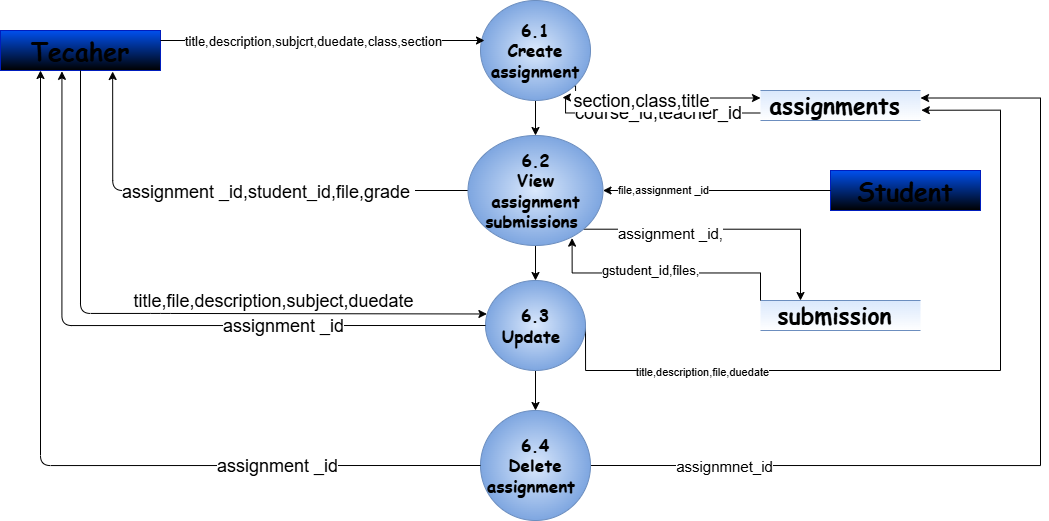

The diagram above was exported from draw.io. Its source (the exported page's mxGraphModel, read from the mxfile embedded in the PNG):
<mxGraphModel dx="1212" dy="736" grid="1" gridSize="10" guides="1" tooltips="1" connect="1" arrows="1" fold="1" page="1" pageScale="1" pageWidth="827" pageHeight="1169" math="0" shadow="0">
  <root>
    <mxCell id="0" />
    <mxCell id="1" parent="0" />
    <mxCell id="iWcqD11iwg7NvoIQjI-b-3" parent="1" style="rounded=0;whiteSpace=wrap;html=1;fillColor=#0050ef;strokeColor=#001DBC;fontColor=#000000;gradientColor=default;fontStyle=1;fontFamily=Comic Sans MS;" value="&lt;span&gt;&lt;font style=&quot;font-size: 25px;&quot;&gt;Student&lt;/font&gt;&lt;/span&gt;" vertex="1">
      <mxGeometry height="40" width="150" x="1130" y="510" as="geometry" />
    </mxCell>
    <mxCell id="iWcqD11iwg7NvoIQjI-b-4" edge="1" parent="1" source="iWcqD11iwg7NvoIQjI-b-6" style="edgeStyle=orthogonalEdgeStyle;rounded=0;orthogonalLoop=1;jettySize=auto;html=1;exitX=0;exitY=0.75;exitDx=0;exitDy=0;entryX=0.745;entryY=0.971;entryDx=0;entryDy=0;entryPerimeter=0;" target="iWcqD11iwg7NvoIQjI-b-10">
      <mxGeometry relative="1" as="geometry">
        <Array as="points">
          <mxPoint x="865" y="453" />
        </Array>
      </mxGeometry>
    </mxCell>
    <mxCell id="iWcqD11iwg7NvoIQjI-b-5" connectable="0" parent="iWcqD11iwg7NvoIQjI-b-4" style="edgeLabel;html=1;align=center;verticalAlign=middle;resizable=0;points=[];fontSize=18;" value="course_id,teacher_id" vertex="1">
      <mxGeometry relative="1" x="-0.0414" as="geometry">
        <mxPoint as="offset" />
      </mxGeometry>
    </mxCell>
    <mxCell id="iWcqD11iwg7NvoIQjI-b-6" parent="1" style="shape=partialRectangle;whiteSpace=wrap;html=1;left=0;right=0;fillColor=#dae8fc;strokeColor=#6c8ebf;gradientColor=#FFFFFF;fontColor=#000000;fontFamily=Comic Sans MS;" value="&lt;span style=&quot;font-size: 23px;&quot;&gt;&lt;b&gt;assignments&amp;nbsp;&lt;/b&gt;&lt;/span&gt;" vertex="1">
      <mxGeometry height="30" width="160" x="1060" y="430" as="geometry" />
    </mxCell>
    <mxCell id="iWcqD11iwg7NvoIQjI-b-7" edge="1" parent="1" source="iWcqD11iwg7NvoIQjI-b-10" style="edgeStyle=orthogonalEdgeStyle;rounded=0;orthogonalLoop=1;jettySize=auto;html=1;exitX=1;exitY=1;exitDx=0;exitDy=0;entryX=0;entryY=0.25;entryDx=0;entryDy=0;" target="iWcqD11iwg7NvoIQjI-b-6">
      <mxGeometry relative="1" as="geometry">
        <Array as="points">
          <mxPoint x="875" y="437" />
        </Array>
      </mxGeometry>
    </mxCell>
    <mxCell id="iWcqD11iwg7NvoIQjI-b-8" connectable="0" parent="iWcqD11iwg7NvoIQjI-b-7" style="edgeLabel;html=1;align=center;verticalAlign=middle;resizable=0;points=[];fontSize=18;" value="section,class,title" vertex="1">
      <mxGeometry relative="1" x="-0.3518" y="1" as="geometry">
        <mxPoint x="14" y="4" as="offset" />
      </mxGeometry>
    </mxCell>
    <mxCell id="iWcqD11iwg7NvoIQjI-b-9" edge="1" parent="1" source="iWcqD11iwg7NvoIQjI-b-10" style="edgeStyle=orthogonalEdgeStyle;rounded=0;orthogonalLoop=1;jettySize=auto;html=1;exitX=0.5;exitY=1;exitDx=0;exitDy=0;entryX=0.5;entryY=0;entryDx=0;entryDy=0;" target="iWcqD11iwg7NvoIQjI-b-29">
      <mxGeometry relative="1" as="geometry" />
    </mxCell>
    <mxCell id="iWcqD11iwg7NvoIQjI-b-10" parent="1" style="ellipse;whiteSpace=wrap;html=1;fillColor=#dae8fc;strokeColor=#6c8ebf;gradientDirection=radial;fontStyle=1;fontFamily=Comic Sans MS;fontSize=17;gradientColor=#7ea6e0;fontColor=#000000;" value="6.1&lt;br&gt;&lt;div&gt;Create&lt;/div&gt;&lt;div&gt;assignment&lt;/div&gt;" vertex="1">
      <mxGeometry height="100" width="110" x="780" y="340" as="geometry" />
    </mxCell>
    <mxCell id="iWcqD11iwg7NvoIQjI-b-14" parent="1" style="rounded=0;whiteSpace=wrap;html=1;fillColor=#0050ef;strokeColor=#001DBC;fontColor=#000000;gradientColor=default;fontStyle=1;fontFamily=Comic Sans MS;" value="&lt;span&gt;&lt;font style=&quot;font-size: 25px;&quot;&gt;Tecaher&lt;/font&gt;&lt;/span&gt;" vertex="1">
      <mxGeometry height="40" width="160" x="300" y="370" as="geometry" />
    </mxCell>
    <mxCell id="iWcqD11iwg7NvoIQjI-b-15" edge="1" parent="1" source="iWcqD11iwg7NvoIQjI-b-14" style="edgeStyle=orthogonalEdgeStyle;rounded=0;orthogonalLoop=1;jettySize=auto;html=1;exitX=1;exitY=0.25;exitDx=0;exitDy=0;">
      <mxGeometry relative="1" as="geometry">
        <Array as="points">
          <mxPoint x="784" y="380" />
        </Array>
        <mxPoint x="784" y="380" as="targetPoint" />
      </mxGeometry>
    </mxCell>
    <mxCell id="iWcqD11iwg7NvoIQjI-b-16" connectable="0" parent="iWcqD11iwg7NvoIQjI-b-15" style="edgeLabel;html=1;align=center;verticalAlign=middle;resizable=0;points=[];fontSize=13;" value="title,description,subjcrt,duedate,class,section" vertex="1">
      <mxGeometry relative="1" x="-0.2545" as="geometry">
        <mxPoint x="31" as="offset" />
      </mxGeometry>
    </mxCell>
    <mxCell id="iWcqD11iwg7NvoIQjI-b-21" edge="1" parent="1" source="iWcqD11iwg7NvoIQjI-b-3" style="edgeStyle=orthogonalEdgeStyle;rounded=0;orthogonalLoop=1;jettySize=auto;html=1;exitX=0.5;exitY=1;exitDx=0;exitDy=0;" target="iWcqD11iwg7NvoIQjI-b-3">
      <mxGeometry relative="1" as="geometry" />
    </mxCell>
    <mxCell id="iWcqD11iwg7NvoIQjI-b-22" edge="1" parent="1" source="iWcqD11iwg7NvoIQjI-b-29" style="edgeStyle=orthogonalEdgeStyle;rounded=0;orthogonalLoop=1;jettySize=auto;html=1;exitX=0.5;exitY=1;exitDx=0;exitDy=0;entryX=0.5;entryY=0;entryDx=0;entryDy=0;" target="iWcqD11iwg7NvoIQjI-b-33">
      <mxGeometry relative="1" as="geometry" />
    </mxCell>
    <mxCell id="iWcqD11iwg7NvoIQjI-b-23" edge="1" parent="1" source="iWcqD11iwg7NvoIQjI-b-29" style="edgeStyle=orthogonalEdgeStyle;rounded=1;orthogonalLoop=1;jettySize=auto;html=1;exitX=0;exitY=0.5;exitDx=0;exitDy=0;entryX=0.701;entryY=1.025;entryDx=0;entryDy=0;curved=0;entryPerimeter=0;" target="iWcqD11iwg7NvoIQjI-b-14">
      <mxGeometry relative="1" as="geometry" />
    </mxCell>
    <mxCell id="2r9kZFy8rgnfLVmQYXu3-2" connectable="0" parent="iWcqD11iwg7NvoIQjI-b-23" style="edgeLabel;html=1;align=center;verticalAlign=middle;resizable=0;points=[];fontSize=18;" value="assignment _id,student_id,file,grade&amp;nbsp;" vertex="1">
      <mxGeometry relative="1" x="-0.155" y="1" as="geometry">
        <mxPoint as="offset" />
      </mxGeometry>
    </mxCell>
    <mxCell id="2r9kZFy8rgnfLVmQYXu3-7" edge="1" parent="1" source="iWcqD11iwg7NvoIQjI-b-29" style="edgeStyle=orthogonalEdgeStyle;rounded=0;orthogonalLoop=1;jettySize=auto;html=1;exitX=1;exitY=1;exitDx=0;exitDy=0;entryX=0.25;entryY=0;entryDx=0;entryDy=0;" target="2r9kZFy8rgnfLVmQYXu3-6">
      <mxGeometry relative="1" as="geometry" />
    </mxCell>
    <mxCell id="2r9kZFy8rgnfLVmQYXu3-8" connectable="0" parent="2r9kZFy8rgnfLVmQYXu3-7" style="edgeLabel;html=1;align=center;verticalAlign=middle;resizable=0;points=[];fontSize=15;" value="assignment _id," vertex="1">
      <mxGeometry relative="1" x="-0.665" y="-4" as="geometry">
        <mxPoint x="38" as="offset" />
      </mxGeometry>
    </mxCell>
    <mxCell id="2r9kZFy8rgnfLVmQYXu3-15" edge="1" parent="1" source="iWcqD11iwg7NvoIQjI-b-3" style="edgeStyle=orthogonalEdgeStyle;rounded=0;orthogonalLoop=1;jettySize=auto;html=1;exitX=0;exitY=0.5;exitDx=0;exitDy=0;entryX=1;entryY=0.5;entryDx=0;entryDy=0;" target="iWcqD11iwg7NvoIQjI-b-29">
      <mxGeometry relative="1" as="geometry" />
    </mxCell>
    <mxCell id="2r9kZFy8rgnfLVmQYXu3-17" connectable="0" parent="2r9kZFy8rgnfLVmQYXu3-15" style="edgeLabel;html=1;align=center;verticalAlign=middle;resizable=0;points=[];" value="file,assignment _id" vertex="1">
      <mxGeometry relative="1" x="0.474" y="-1" as="geometry">
        <mxPoint x="1" as="offset" />
      </mxGeometry>
    </mxCell>
    <mxCell id="iWcqD11iwg7NvoIQjI-b-29" parent="1" style="ellipse;whiteSpace=wrap;html=1;fillColor=#dae8fc;strokeColor=#6c8ebf;gradientDirection=radial;fontStyle=1;fontFamily=Comic Sans MS;fontSize=17;gradientColor=#7ea6e0;fontColor=#000000;" value="6.2&lt;div&gt;View assignment submissions&amp;nbsp;&lt;/div&gt;" vertex="1">
      <mxGeometry height="110" width="135" x="767.5" y="475" as="geometry" />
    </mxCell>
    <mxCell id="iWcqD11iwg7NvoIQjI-b-30" edge="1" parent="1" source="iWcqD11iwg7NvoIQjI-b-33" style="edgeStyle=orthogonalEdgeStyle;rounded=0;orthogonalLoop=1;jettySize=auto;html=1;exitX=0.5;exitY=1;exitDx=0;exitDy=0;entryX=0.5;entryY=0;entryDx=0;entryDy=0;" target="iWcqD11iwg7NvoIQjI-b-38">
      <mxGeometry relative="1" as="geometry" />
    </mxCell>
    <mxCell id="2r9kZFy8rgnfLVmQYXu3-11" edge="1" parent="1" source="iWcqD11iwg7NvoIQjI-b-33" style="edgeStyle=orthogonalEdgeStyle;rounded=0;orthogonalLoop=1;jettySize=auto;html=1;exitX=1;exitY=0.5;exitDx=0;exitDy=0;entryX=1.005;entryY=0.658;entryDx=0;entryDy=0;entryPerimeter=0;" target="iWcqD11iwg7NvoIQjI-b-6">
      <mxGeometry relative="1" as="geometry">
        <Array as="points">
          <mxPoint x="885" y="710" />
          <mxPoint x="1300" y="710" />
          <mxPoint x="1300" y="450" />
        </Array>
        <mxPoint x="1230" y="460" as="targetPoint" />
      </mxGeometry>
    </mxCell>
    <mxCell id="2r9kZFy8rgnfLVmQYXu3-12" connectable="0" parent="2r9kZFy8rgnfLVmQYXu3-11" style="edgeLabel;html=1;align=center;verticalAlign=middle;resizable=0;points=[];" value="title,description,file,duedate" vertex="1">
      <mxGeometry relative="1" x="-0.5962" y="-1" as="geometry">
        <mxPoint as="offset" />
      </mxGeometry>
    </mxCell>
    <mxCell id="iWcqD11iwg7NvoIQjI-b-33" parent="1" style="ellipse;whiteSpace=wrap;html=1;fillColor=#dae8fc;strokeColor=#6c8ebf;gradientDirection=radial;fontStyle=1;fontFamily=Comic Sans MS;fontSize=17;gradientColor=#7ea6e0;fontColor=#000000;" value="&lt;font color=&quot;#000000&quot;&gt;6.3&lt;/font&gt;&lt;div&gt;&lt;span style=&quot;color: rgb(0, 0, 0); background-color: transparent;&quot;&gt;Update&amp;nbsp;&lt;/span&gt;&lt;/div&gt;" vertex="1">
      <mxGeometry height="90" width="100" x="785" y="620" as="geometry" />
    </mxCell>
    <mxCell id="2r9kZFy8rgnfLVmQYXu3-13" edge="1" parent="1" source="iWcqD11iwg7NvoIQjI-b-38" style="edgeStyle=orthogonalEdgeStyle;rounded=0;orthogonalLoop=1;jettySize=auto;html=1;exitX=1;exitY=0.5;exitDx=0;exitDy=0;entryX=1;entryY=0.25;entryDx=0;entryDy=0;" target="iWcqD11iwg7NvoIQjI-b-6">
      <mxGeometry relative="1" as="geometry">
        <Array as="points">
          <mxPoint x="1340" y="805" />
          <mxPoint x="1340" y="438" />
        </Array>
      </mxGeometry>
    </mxCell>
    <mxCell id="2r9kZFy8rgnfLVmQYXu3-14" connectable="0" parent="2r9kZFy8rgnfLVmQYXu3-13" style="edgeLabel;html=1;align=center;verticalAlign=middle;resizable=0;points=[];" value="&lt;font style=&quot;font-size: 15px;&quot;&gt;assignmnet_id&lt;/font&gt;" vertex="1">
      <mxGeometry relative="1" x="-0.7169" as="geometry">
        <mxPoint as="offset" />
      </mxGeometry>
    </mxCell>
    <mxCell id="iWcqD11iwg7NvoIQjI-b-38" parent="1" style="ellipse;whiteSpace=wrap;html=1;fillColor=#dae8fc;strokeColor=#6c8ebf;gradientDirection=radial;fontStyle=1;fontFamily=Comic Sans MS;fontSize=17;gradientColor=#7ea6e0;fontColor=#000000;" value="&lt;font style=&quot;color: rgb(0, 0, 0);&quot;&gt;6.4&lt;/font&gt;&lt;div&gt;&lt;span style=&quot;color: rgb(0, 0, 0); background-color: transparent;&quot;&gt;Delete assignment&amp;nbsp;&lt;/span&gt;&lt;/div&gt;" vertex="1">
      <mxGeometry height="110" width="110" x="780" y="750" as="geometry" />
    </mxCell>
    <mxCell id="iWcqD11iwg7NvoIQjI-b-44" edge="1" parent="1" source="iWcqD11iwg7NvoIQjI-b-14" style="edgeStyle=orthogonalEdgeStyle;rounded=1;orthogonalLoop=1;jettySize=auto;html=1;exitX=0.5;exitY=1;exitDx=0;exitDy=0;entryX=0.014;entryY=0.372;entryDx=0;entryDy=0;entryPerimeter=0;curved=0;" target="iWcqD11iwg7NvoIQjI-b-33">
      <mxGeometry relative="1" as="geometry">
        <Array as="points">
          <mxPoint x="460" y="653" />
          <mxPoint x="780" y="653" />
        </Array>
      </mxGeometry>
    </mxCell>
    <mxCell id="iWcqD11iwg7NvoIQjI-b-45" connectable="0" parent="iWcqD11iwg7NvoIQjI-b-44" style="edgeLabel;html=1;align=center;verticalAlign=middle;resizable=0;points=[];fontSize=18;" value="title,file,description,subject,duedate" vertex="1">
      <mxGeometry relative="1" x="0.0858" as="geometry">
        <mxPoint x="82" y="-13" as="offset" />
      </mxGeometry>
    </mxCell>
    <mxCell id="iWcqD11iwg7NvoIQjI-b-46" edge="1" parent="1" source="iWcqD11iwg7NvoIQjI-b-33" style="edgeStyle=orthogonalEdgeStyle;rounded=1;orthogonalLoop=1;jettySize=auto;html=1;exitX=0;exitY=0.5;exitDx=0;exitDy=0;entryX=0.384;entryY=1.021;entryDx=0;entryDy=0;entryPerimeter=0;curved=0;" target="iWcqD11iwg7NvoIQjI-b-14">
      <mxGeometry relative="1" as="geometry" />
    </mxCell>
    <mxCell id="iWcqD11iwg7NvoIQjI-b-47" connectable="0" parent="iWcqD11iwg7NvoIQjI-b-46" style="edgeLabel;html=1;align=center;verticalAlign=middle;resizable=0;points=[];fontSize=18;" value="assignment _id" vertex="1">
      <mxGeometry relative="1" x="-0.1347" y="3" as="geometry">
        <mxPoint x="90" y="-3" as="offset" />
      </mxGeometry>
    </mxCell>
    <mxCell id="iWcqD11iwg7NvoIQjI-b-48" edge="1" parent="1" source="iWcqD11iwg7NvoIQjI-b-38" style="edgeStyle=orthogonalEdgeStyle;rounded=1;orthogonalLoop=1;jettySize=auto;html=1;exitX=0;exitY=0.5;exitDx=0;exitDy=0;curved=0;entryX=0.25;entryY=1;entryDx=0;entryDy=0;" target="iWcqD11iwg7NvoIQjI-b-14">
      <mxGeometry relative="1" as="geometry">
        <mxPoint x="376" y="410" as="targetPoint" />
      </mxGeometry>
    </mxCell>
    <mxCell id="2r9kZFy8rgnfLVmQYXu3-5" connectable="0" parent="iWcqD11iwg7NvoIQjI-b-48" style="edgeLabel;html=1;align=center;verticalAlign=middle;resizable=0;points=[];fontSize=18;" value="assignment _id" vertex="1">
      <mxGeometry relative="1" x="-0.5139" as="geometry">
        <mxPoint as="offset" />
      </mxGeometry>
    </mxCell>
    <mxCell id="2r9kZFy8rgnfLVmQYXu3-6" parent="1" style="shape=partialRectangle;whiteSpace=wrap;html=1;left=0;right=0;fillColor=#dae8fc;strokeColor=#6c8ebf;gradientColor=#FFFFFF;fontColor=#000000;fontFamily=Comic Sans MS;" value="&lt;span style=&quot;font-size: 23px;&quot;&gt;&lt;b&gt;submission&amp;nbsp;&lt;/b&gt;&lt;/span&gt;" vertex="1">
      <mxGeometry height="30" width="160" x="1060" y="640" as="geometry" />
    </mxCell>
    <mxCell id="2r9kZFy8rgnfLVmQYXu3-9" edge="1" parent="1" source="2r9kZFy8rgnfLVmQYXu3-6" style="edgeStyle=orthogonalEdgeStyle;rounded=0;orthogonalLoop=1;jettySize=auto;html=1;exitX=0;exitY=0;exitDx=0;exitDy=0;entryX=0.771;entryY=0.933;entryDx=0;entryDy=0;entryPerimeter=0;" target="iWcqD11iwg7NvoIQjI-b-29">
      <mxGeometry relative="1" as="geometry" />
    </mxCell>
    <mxCell id="2r9kZFy8rgnfLVmQYXu3-10" connectable="0" parent="2r9kZFy8rgnfLVmQYXu3-9" style="edgeLabel;html=1;align=center;verticalAlign=middle;resizable=0;points=[];fontSize=13;" value="gstudent_id,files," vertex="1">
      <mxGeometry relative="1" x="0.2927" y="3" as="geometry">
        <mxPoint x="24" y="-6" as="offset" />
      </mxGeometry>
    </mxCell>
  </root>
</mxGraphModel>